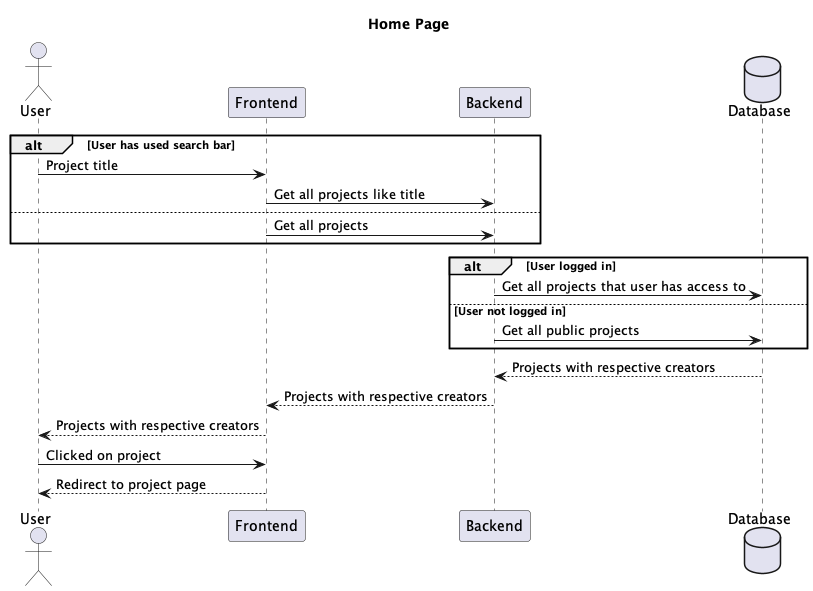

The diagram above was rendered by PlantUML. Its source (embedded in the PNG):
@startuml
title Home Page

actor User
participant Frontend 
participant Backend
database Database

alt User has used search bar
    User -> Frontend: Project title
    Frontend -> Backend: Get all projects like title
else
    Frontend -> Backend: Get all projects
end

alt User logged in
    Backend -> Database: Get all projects that user has access to
else User not logged in
    Backend -> Database: Get all public projects
end

Database --> Backend: Projects with respective creators
Backend --> Frontend: Projects with respective creators
Frontend --> User: Projects with respective creators

User -> Frontend: Clicked on project
Frontend --> User: Redirect to project page

@enduml